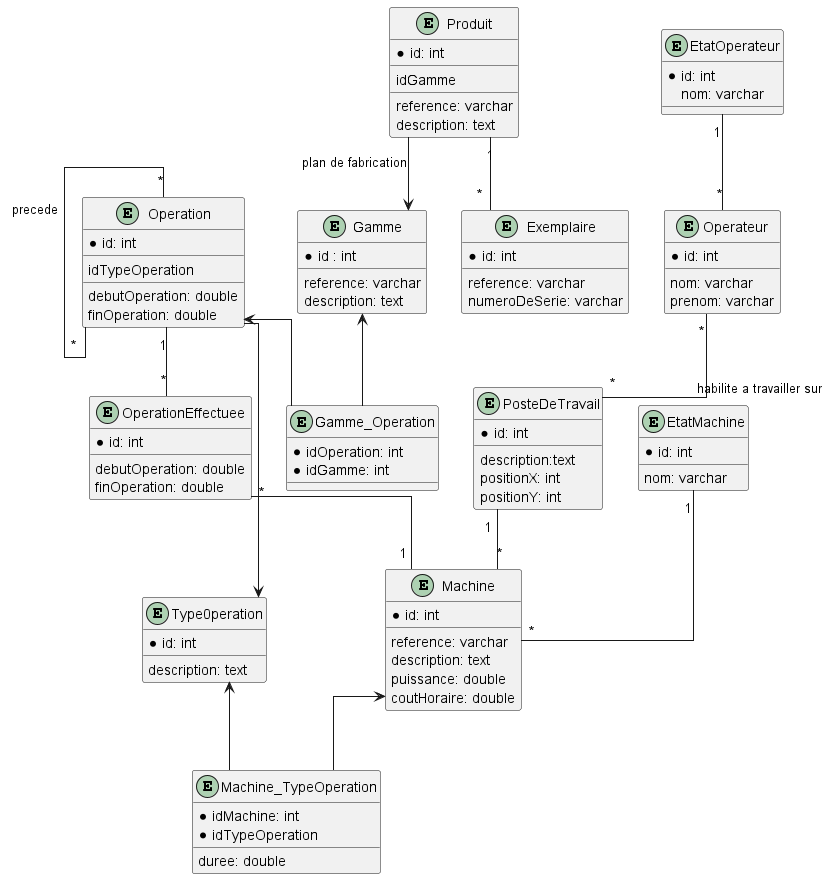

The diagram above was rendered by PlantUML. Its source (embedded in the PNG):
@startuml

'Rectilinear layout :
skinparam linetype ortho

entity Machine {
* id: int
___
reference: varchar
description: text
puissance: double
coutHoraire: double
}

entity Type0peration{
* id: int
___
description: text
}

entity Produit {
* id: int
___
idGamme
___
reference: varchar
description: text
}

entity Machine_TypeOperation {
* idMachine: int
* idTypeOperation
___
duree: double
}

Machine <-- Machine_TypeOperation
Type0peration <-- Machine_TypeOperation

entity Gamme {
* id : int
___
reference: varchar
description: text
}

Produit --> Gamme : plan de fabrication

entity Operation {
* id: int
___
idTypeOperation
___
debutOperation: double
finOperation: double
}

Operation --> Type0peration

entity Gamme_Operation {
*idOperation: int
*idGamme: int
}

Operation <-- Gamme_Operation
Gamme <-- Gamme_Operation

Operation "*" -- "*" Operation : precede

entity Exemplaire {
* id: int
___
reference: varchar
numeroDeSerie: varchar
}

Produit "1" -- "*" Exemplaire

entity OperationEffectuee {
* id: int
___
debutOperation: double
finOperation: double
}

Operation "1" -- "*" OperationEffectuee
OperationEffectuee "*" -- "1" Machine

entity PosteDeTravail {
*id: int
___
description:text
positionX: int
positionY: int
}

entity Operateur {
* id: int
___
nom: varchar
prenom: varchar
}

Operateur "*" -- "*" PosteDeTravail: habilite a travailler sur

PosteDeTravail "1" -- "*" Machine

entity EtatMachine {
* id: int
___
nom: varchar
}

EtatMachine "1" -- "*" Machine

entity EtatOperateur {
* id: int
nom: varchar
}

EtatOperateur "1" -- "*" Operateur


@enduml